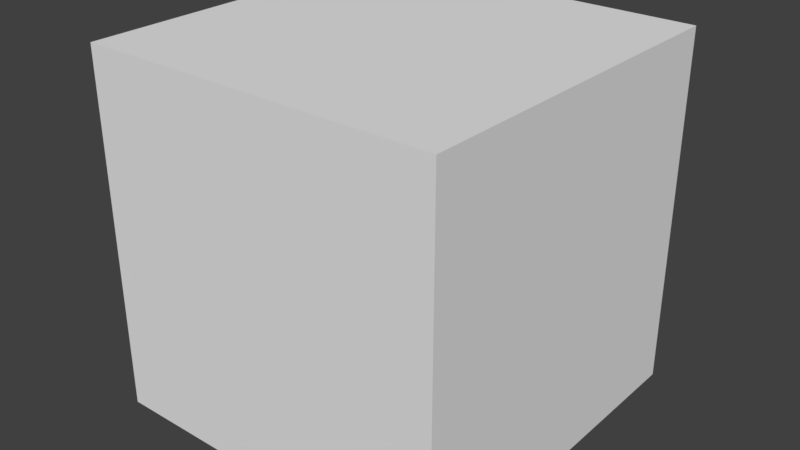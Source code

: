 # Source: Cube.blend  (saved by Blender 2.79.0; exported with 4.5.12 LTS)
import bpy
from mathutils import Matrix  # noqa: F401  (used for matrix-valued properties, if any)

bpy.ops.wm.read_factory_settings(use_empty=True)
scene = bpy.context.scene
scene.name = 'Scene'

# ---- collections
col_collection_1 = bpy.data.collections.new('Collection 1'); scene.collection.children.link(col_collection_1)

# ---- materials (node trees are filled in below, after node groups)
mat_material = bpy.data.materials.new('Material')
mat_material.alpha_threshold = 0.0
mat_material.use_transparent_shadow = False
mat_material.roughness = 0.5
mat_material.line_color = (0.0, 0.0, 0.0, 1.0)

# ---- material node trees

# ---- world
world_world = bpy.data.worlds.new('World'); scene.world = world_world
world_world.color = (0.05088, 0.05088, 0.05088)
world_world.use_sun_shadow = False
world_world.sun_shadow_jitter_overblur = 0.0
world_world.cycles.sampling_method = 'MANUAL'

# ---- meshes
me_cube = bpy.data.meshes.new('Cube')
me_cube.from_pydata([(1.0, 1.0, -1.0), (1.0, -1.0, -1.0), (-1.0, -1.0, -1.0), (-1.0, 1.0, -1.0), (1.0, 1.0, 1.0), (1.0, -1.0, 1.0), (-1.0, -1.0, 1.0), (-1.0, 1.0, 1.0)], [], [(0, 1, 2, 3), (4, 7, 6, 5), (0, 4, 5, 1), (1, 5, 6, 2), (2, 6, 7, 3), (4, 0, 3, 7)])
_uv = me_cube.uv_layers.new(name='UVMap')
_uv.uv.foreach_set('vector', [0.0, 0.0, 1.0, 0.0, 1.0, 1.0, 0.0, 1.0, 0.0, 0.0, 1.0, 0.0, 1.0, 1.0, 0.0, 1.0, 0.0, 0.0, 1.0, 0.0, 1.0, 1.0, 0.0, 1.0, 0.0, 0.0, 1.0, 0.0, 1.0, 1.0, 0.0, 1.0, 0.0, 0.0, 1.0, 0.0, 1.0, 1.0, 0.0, 1.0, 0.0, 0.0, 1.0, 0.0, 1.0, 1.0, 0.0, 1.0])
me_cube.materials.append(mat_material)
me_cube.use_remesh_preserve_volume = False
me_cube.use_remesh_preserve_attributes = False
me_cube.use_mirror_vertex_groups = False
me_cube.update()

# ---- objects
ob_cube = bpy.data.objects.new('Cube', me_cube)

# ---- transforms, parenting, visibility, modifiers, constraints
ob_cube.location = (0.0, 0.0, 0.0)
ob_cube.lock_rotations_4d = False
ob_cube.empty_display_type = 'ARROWS'
ob_cube.lineart.crease_threshold = 0.0

# ---- collection membership
col_collection_1.objects.link(ob_cube)

# ---- scene / render settings (as saved in the file)
scene.frame_start = 1; scene.frame_end = 250; scene.frame_set(1)
scene.render.engine = 'BLENDER_EEVEE_NEXT'
scene.render.resolution_percentage = 50
scene.render.dither_intensity = 0.0
scene.cycles.use_denoising = False
scene.cycles.samples = 128
scene.cycles.sampling_pattern = 'TABULATED_SOBOL'
scene.cycles.use_adaptive_sampling = False
scene.cycles.use_light_tree = False
scene.cycles.blur_glossy = 0.0
scene.cycles.sample_clamp_indirect = 0.0
scene.view_settings.view_transform = 'Standard'
bpy.context.view_layer.update()

# ---- added for rendering (the .blend has no active camera and no usable light): camera, sun
cam_auto = bpy.data.cameras.new('AutoCamera')
cam_auto.lens = 50.0
cam_auto.sensor_width = 36.0
cam_auto.clip_end = 1000.0
ob_auto_camera = bpy.data.objects.new('AutoCamera', cam_auto)
scene.collection.objects.link(ob_auto_camera)
ob_auto_camera.location = (3.20507, -3.84609, 2.56406)
ob_auto_camera.rotation_euler = (1.09748, -7.21219e-08, 0.694738)
scene.camera = ob_auto_camera
light_auto_sun = bpy.data.lights.new('AutoSun', 'SUN')
light_auto_sun.energy = 3.0
light_auto_sun.angle = 0.0523599
ob_auto_sun = bpy.data.objects.new('AutoSun', light_auto_sun)
scene.collection.objects.link(ob_auto_sun)
ob_auto_sun.rotation_euler = (0.872665, 0.174533, 0.523599)
bpy.context.view_layer.update()
